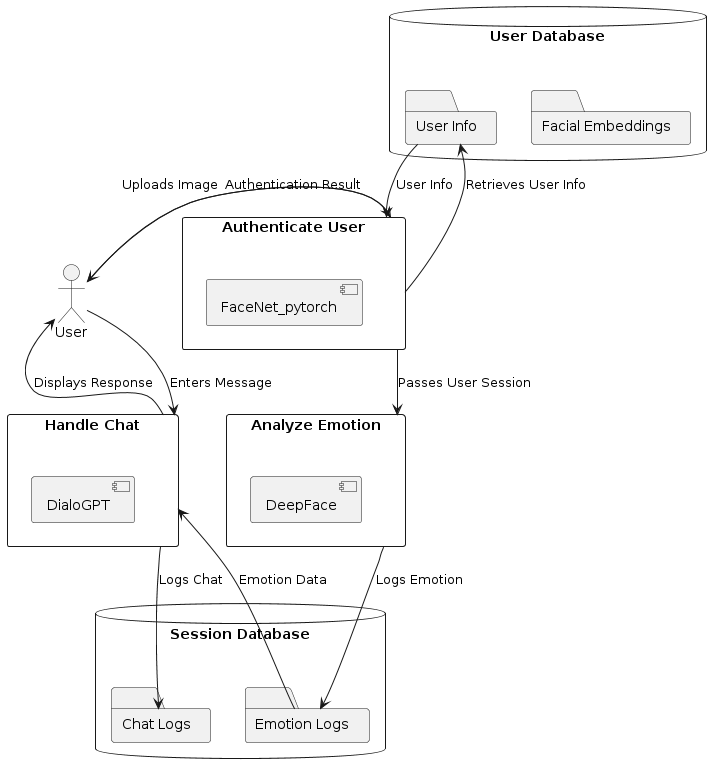

The diagram above was rendered by PlantUML. Its source (embedded in the PNG):
@startuml
' External actor
actor User

' Data stores
database "User Database" {
    folder "User Info" as UserInfo
    folder "Facial Embeddings" as UserEmbeddings
}
database "Session Database" {
    folder "Chat Logs" as ChatLogs
    folder "Emotion Logs" as EmotionLogs
}

' Processes
rectangle "Authenticate User" as AuthUser {
    [FaceNet_pytorch]
}
rectangle "Analyze Emotion" as AnalyzeEmotion {
    [DeepFace]
}
rectangle "Handle Chat" as HandleChat {
    [DialoGPT]
}

' Data flows
User --> AuthUser : Uploads Image
AuthUser --> UserInfo : Retrieves User Info
UserInfo --> AuthUser : User Info
AuthUser --> User : Authentication Result

User --> HandleChat : Enters Message
HandleChat --> ChatLogs : Logs Chat

AuthUser --> AnalyzeEmotion : Passes User Session
AnalyzeEmotion --> EmotionLogs : Logs Emotion
EmotionLogs --> HandleChat : Emotion Data

HandleChat --> User : Displays Response
@enduml